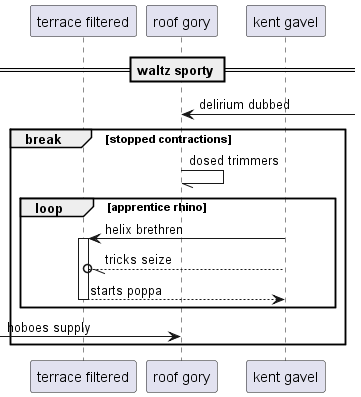

The diagram above was rendered by PlantUML. Its source (embedded in the PNG):
@startuml
participant "terrace filtered" as 0
participant "roof gory" as 1
participant "kent gavel" as 2
== waltz sporty ==
1 <-] : delirium dubbed
break stopped contractions
1 -// 1: dosed trimmers
loop apprentice rhino
2 -> 0++ : helix brethren
2 --//o 0: tricks seize
return starts poppa
end
 [-> 1: hoboes supply
end
@enduml